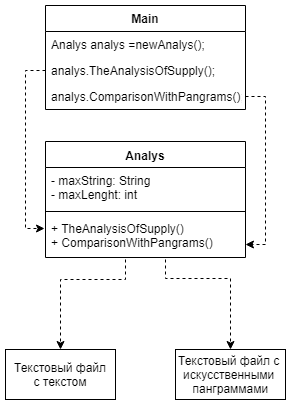

The diagram above was exported from draw.io. Its source (the exported page's mxGraphModel, read from the mxfile embedded in the PNG):
<mxGraphModel dx="1074" dy="584" grid="1" gridSize="10" guides="1" tooltips="1" connect="1" arrows="1" fold="1" page="1" pageScale="1" pageWidth="827" pageHeight="1169" math="0" shadow="0">
  <root>
    <mxCell id="0" />
    <mxCell id="1" parent="0" />
    <mxCell id="5UHRQ20CjuUEkB-qeCDz-9" value="Main" style="swimlane;fontStyle=1;childLayout=stackLayout;horizontal=1;startSize=26;fillColor=none;horizontalStack=0;resizeParent=1;resizeParentMax=0;resizeLast=0;collapsible=1;marginBottom=0;" vertex="1" parent="1">
      <mxGeometry x="320" y="66" width="200" height="104" as="geometry" />
    </mxCell>
    <mxCell id="5UHRQ20CjuUEkB-qeCDz-10" value="Analys analys =newAnalys();" style="text;strokeColor=none;fillColor=none;align=left;verticalAlign=top;spacingLeft=4;spacingRight=4;overflow=hidden;rotatable=0;points=[[0,0.5],[1,0.5]];portConstraint=eastwest;" vertex="1" parent="5UHRQ20CjuUEkB-qeCDz-9">
      <mxGeometry y="26" width="200" height="26" as="geometry" />
    </mxCell>
    <mxCell id="5UHRQ20CjuUEkB-qeCDz-11" value="analys.TheAnalysisOfSupply();" style="text;strokeColor=none;fillColor=none;align=left;verticalAlign=top;spacingLeft=4;spacingRight=4;overflow=hidden;rotatable=0;points=[[0,0.5],[1,0.5]];portConstraint=eastwest;" vertex="1" parent="5UHRQ20CjuUEkB-qeCDz-9">
      <mxGeometry y="52" width="200" height="26" as="geometry" />
    </mxCell>
    <mxCell id="5UHRQ20CjuUEkB-qeCDz-12" value="analys.ComparisonWithPangrams();" style="text;strokeColor=none;fillColor=none;align=left;verticalAlign=top;spacingLeft=4;spacingRight=4;overflow=hidden;rotatable=0;points=[[0,0.5],[1,0.5]];portConstraint=eastwest;" vertex="1" parent="5UHRQ20CjuUEkB-qeCDz-9">
      <mxGeometry y="78" width="200" height="26" as="geometry" />
    </mxCell>
    <mxCell id="5UHRQ20CjuUEkB-qeCDz-13" value="Analys" style="swimlane;fontStyle=1;align=center;verticalAlign=top;childLayout=stackLayout;horizontal=1;startSize=26;horizontalStack=0;resizeParent=1;resizeParentMax=0;resizeLast=0;collapsible=1;marginBottom=0;" vertex="1" parent="1">
      <mxGeometry x="320" y="202" width="200" height="116" as="geometry">
        <mxRectangle x="340" y="202" width="70" height="26" as="alternateBounds" />
      </mxGeometry>
    </mxCell>
    <mxCell id="5UHRQ20CjuUEkB-qeCDz-14" value="- maxString: String&#10;- maxLenght: int&#10;" style="text;strokeColor=none;fillColor=none;align=left;verticalAlign=top;spacingLeft=4;spacingRight=4;overflow=hidden;rotatable=0;points=[[0,0.5],[1,0.5]];portConstraint=eastwest;" vertex="1" parent="5UHRQ20CjuUEkB-qeCDz-13">
      <mxGeometry y="26" width="200" height="40" as="geometry" />
    </mxCell>
    <mxCell id="5UHRQ20CjuUEkB-qeCDz-15" value="" style="line;strokeWidth=1;fillColor=none;align=left;verticalAlign=middle;spacingTop=-1;spacingLeft=3;spacingRight=3;rotatable=0;labelPosition=right;points=[];portConstraint=eastwest;" vertex="1" parent="5UHRQ20CjuUEkB-qeCDz-13">
      <mxGeometry y="66" width="200" height="8" as="geometry" />
    </mxCell>
    <mxCell id="5UHRQ20CjuUEkB-qeCDz-16" value="+ TheAnalysisOfSupply()&#10;+ ComparisonWithPangrams()" style="text;strokeColor=none;fillColor=none;align=left;verticalAlign=top;spacingLeft=4;spacingRight=4;overflow=hidden;rotatable=0;points=[[0,0.5],[1,0.5]];portConstraint=eastwest;" vertex="1" parent="5UHRQ20CjuUEkB-qeCDz-13">
      <mxGeometry y="74" width="200" height="42" as="geometry" />
    </mxCell>
    <mxCell id="5UHRQ20CjuUEkB-qeCDz-22" style="edgeStyle=orthogonalEdgeStyle;rounded=0;orthogonalLoop=1;jettySize=auto;html=1;exitX=0;exitY=0.5;exitDx=0;exitDy=0;entryX=-0.005;entryY=0.31;entryDx=0;entryDy=0;entryPerimeter=0;dashed=1;" edge="1" parent="1" source="5UHRQ20CjuUEkB-qeCDz-11" target="5UHRQ20CjuUEkB-qeCDz-16">
      <mxGeometry relative="1" as="geometry" />
    </mxCell>
    <mxCell id="5UHRQ20CjuUEkB-qeCDz-24" style="edgeStyle=orthogonalEdgeStyle;rounded=0;orthogonalLoop=1;jettySize=auto;html=1;entryX=1;entryY=0.69;entryDx=0;entryDy=0;entryPerimeter=0;dashed=1;" edge="1" parent="1" target="5UHRQ20CjuUEkB-qeCDz-16">
      <mxGeometry relative="1" as="geometry">
        <mxPoint x="520" y="157" as="sourcePoint" />
        <Array as="points">
          <mxPoint x="540" y="157" />
          <mxPoint x="540" y="305" />
        </Array>
      </mxGeometry>
    </mxCell>
    <mxCell id="5UHRQ20CjuUEkB-qeCDz-27" style="edgeStyle=orthogonalEdgeStyle;rounded=0;orthogonalLoop=1;jettySize=auto;html=1;dashed=1;endArrow=classic;endFill=1;entryX=0.5;entryY=0;entryDx=0;entryDy=0;" edge="1" parent="1" target="5UHRQ20CjuUEkB-qeCDz-25">
      <mxGeometry relative="1" as="geometry">
        <mxPoint x="400" y="320" as="targetPoint" />
        <mxPoint x="400" y="320" as="sourcePoint" />
        <Array as="points">
          <mxPoint x="400" y="340" />
          <mxPoint x="335" y="340" />
        </Array>
      </mxGeometry>
    </mxCell>
    <mxCell id="5UHRQ20CjuUEkB-qeCDz-25" value="Текстовый файл&lt;br&gt;с текстом" style="html=1;shadow=0;" vertex="1" parent="1">
      <mxGeometry x="280" y="410" width="110" height="50" as="geometry" />
    </mxCell>
    <mxCell id="5UHRQ20CjuUEkB-qeCDz-28" style="edgeStyle=orthogonalEdgeStyle;rounded=0;orthogonalLoop=1;jettySize=auto;html=1;dashed=1;endArrow=classic;endFill=1;entryX=0.5;entryY=0;entryDx=0;entryDy=0;" edge="1" parent="1" target="5UHRQ20CjuUEkB-qeCDz-26">
      <mxGeometry relative="1" as="geometry">
        <mxPoint x="440" y="320" as="targetPoint" />
        <mxPoint x="440" y="320" as="sourcePoint" />
        <Array as="points">
          <mxPoint x="440" y="339" />
          <mxPoint x="505" y="339" />
        </Array>
      </mxGeometry>
    </mxCell>
    <mxCell id="5UHRQ20CjuUEkB-qeCDz-26" value="Текстовый файл с &lt;br&gt;искусственными &lt;br&gt;панграммами" style="html=1;shadow=0;" vertex="1" parent="1">
      <mxGeometry x="450" y="410" width="110" height="50" as="geometry" />
    </mxCell>
  </root>
</mxGraphModel>